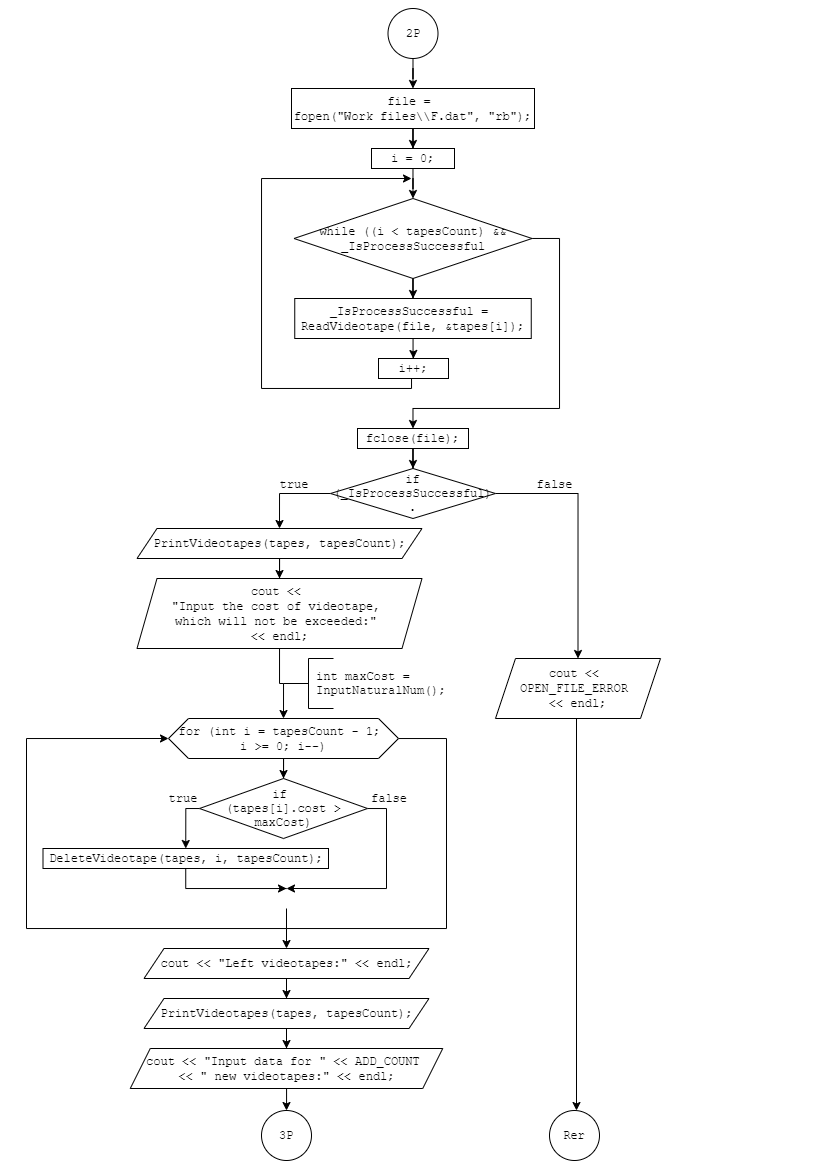

The diagram above was exported from draw.io. Its source (the exported page's mxGraphModel, read from the mxfile embedded in the PNG):
<mxGraphModel dx="981" dy="499" grid="1" gridSize="10" guides="1" tooltips="1" connect="1" arrows="1" fold="1" page="1" pageScale="1" pageWidth="827" pageHeight="1169" math="0" shadow="0">
  <root>
    <mxCell id="0" />
    <mxCell id="1" parent="0" />
    <mxCell id="F1hHa1s9zpZ-7Qj6NiOw-39" style="edgeStyle=orthogonalEdgeStyle;rounded=0;jumpSize=1;orthogonalLoop=1;jettySize=auto;html=1;" edge="1" parent="1" source="F1hHa1s9zpZ-7Qj6NiOw-1" target="F1hHa1s9zpZ-7Qj6NiOw-40">
      <mxGeometry relative="1" as="geometry">
        <mxPoint x="413.5" y="88" as="targetPoint" />
      </mxGeometry>
    </mxCell>
    <mxCell id="F1hHa1s9zpZ-7Qj6NiOw-1" value="2P" style="ellipse;whiteSpace=wrap;html=1;aspect=fixed;rounded=0;shadow=0;glass=0;sketch=0;strokeWidth=1;gradientColor=none;fontFamily=Courier New;align=center;" vertex="1" parent="1">
      <mxGeometry x="388.5" y="8" width="50" height="50" as="geometry" />
    </mxCell>
    <mxCell id="F1hHa1s9zpZ-7Qj6NiOw-41" style="edgeStyle=orthogonalEdgeStyle;rounded=0;jumpSize=1;orthogonalLoop=1;jettySize=auto;html=1;" edge="1" parent="1" source="F1hHa1s9zpZ-7Qj6NiOw-40" target="F1hHa1s9zpZ-7Qj6NiOw-42">
      <mxGeometry relative="1" as="geometry">
        <mxPoint x="413.5" y="148" as="targetPoint" />
      </mxGeometry>
    </mxCell>
    <mxCell id="F1hHa1s9zpZ-7Qj6NiOw-40" value="&lt;font face=&quot;Courier New&quot;&gt;file =&amp;nbsp;&lt;br&gt;fopen(&quot;Work files\\F.dat&quot;, &quot;rb&quot;);&lt;br&gt;&lt;/font&gt;" style="rounded=0;whiteSpace=wrap;html=1;" vertex="1" parent="1">
      <mxGeometry x="292" y="88" width="243" height="40" as="geometry" />
    </mxCell>
    <mxCell id="F1hHa1s9zpZ-7Qj6NiOw-44" style="edgeStyle=orthogonalEdgeStyle;rounded=0;jumpSize=1;orthogonalLoop=1;jettySize=auto;html=1;entryX=0.5;entryY=0;entryDx=0;entryDy=0;" edge="1" parent="1" source="F1hHa1s9zpZ-7Qj6NiOw-42" target="F1hHa1s9zpZ-7Qj6NiOw-43">
      <mxGeometry relative="1" as="geometry" />
    </mxCell>
    <mxCell id="F1hHa1s9zpZ-7Qj6NiOw-42" value="&lt;font face=&quot;Courier New&quot;&gt;i = 0;&lt;/font&gt;" style="rounded=0;whiteSpace=wrap;html=1;" vertex="1" parent="1">
      <mxGeometry x="372" y="148" width="83" height="20" as="geometry" />
    </mxCell>
    <mxCell id="F1hHa1s9zpZ-7Qj6NiOw-46" style="edgeStyle=orthogonalEdgeStyle;rounded=0;jumpSize=1;orthogonalLoop=1;jettySize=auto;html=1;entryX=0.5;entryY=0;entryDx=0;entryDy=0;" edge="1" parent="1" source="F1hHa1s9zpZ-7Qj6NiOw-43" target="F1hHa1s9zpZ-7Qj6NiOw-45">
      <mxGeometry relative="1" as="geometry" />
    </mxCell>
    <mxCell id="F1hHa1s9zpZ-7Qj6NiOw-50" style="edgeStyle=orthogonalEdgeStyle;rounded=0;jumpSize=1;orthogonalLoop=1;jettySize=auto;html=1;entryX=0.5;entryY=0;entryDx=0;entryDy=0;" edge="1" parent="1" source="F1hHa1s9zpZ-7Qj6NiOw-43" target="F1hHa1s9zpZ-7Qj6NiOw-51">
      <mxGeometry relative="1" as="geometry">
        <mxPoint x="414" y="438" as="targetPoint" />
        <Array as="points">
          <mxPoint x="560" y="238" />
          <mxPoint x="560" y="408" />
          <mxPoint x="413" y="408" />
        </Array>
      </mxGeometry>
    </mxCell>
    <mxCell id="F1hHa1s9zpZ-7Qj6NiOw-43" value="&lt;font face=&quot;Courier New&quot;&gt;while ((i &amp;lt; tapesCount) &amp;amp;&amp;amp;&lt;br&gt;_IsProcessSuccessful&lt;br&gt;&lt;/font&gt;" style="rhombus;whiteSpace=wrap;html=1;align=center;" vertex="1" parent="1">
      <mxGeometry x="294.5" y="198" width="238" height="80" as="geometry" />
    </mxCell>
    <mxCell id="F1hHa1s9zpZ-7Qj6NiOw-48" style="edgeStyle=orthogonalEdgeStyle;rounded=0;jumpSize=1;orthogonalLoop=1;jettySize=auto;html=1;entryX=0.5;entryY=0;entryDx=0;entryDy=0;" edge="1" parent="1" source="F1hHa1s9zpZ-7Qj6NiOw-45" target="F1hHa1s9zpZ-7Qj6NiOw-47">
      <mxGeometry relative="1" as="geometry" />
    </mxCell>
    <mxCell id="F1hHa1s9zpZ-7Qj6NiOw-45" value="&lt;font face=&quot;Courier New&quot;&gt;_IsProcessSuccessful =&amp;nbsp;&lt;br&gt;ReadVideotape(file, &amp;amp;tapes[i]);&lt;/font&gt;" style="rounded=0;whiteSpace=wrap;html=1;align=center;" vertex="1" parent="1">
      <mxGeometry x="295.25" y="298" width="236.5" height="40" as="geometry" />
    </mxCell>
    <mxCell id="F1hHa1s9zpZ-7Qj6NiOw-49" style="edgeStyle=orthogonalEdgeStyle;rounded=0;jumpSize=1;orthogonalLoop=1;jettySize=auto;html=1;" edge="1" parent="1">
      <mxGeometry relative="1" as="geometry">
        <mxPoint x="412" y="178" as="targetPoint" />
        <mxPoint x="416.0344827586207" y="377.9999999999999" as="sourcePoint" />
        <Array as="points">
          <mxPoint x="412" y="378" />
          <mxPoint x="412" y="388" />
          <mxPoint x="262" y="388" />
          <mxPoint x="262" y="178" />
        </Array>
      </mxGeometry>
    </mxCell>
    <mxCell id="F1hHa1s9zpZ-7Qj6NiOw-47" value="&lt;font face=&quot;Courier New&quot;&gt;i++;&lt;/font&gt;" style="rounded=0;whiteSpace=wrap;html=1;align=center;" vertex="1" parent="1">
      <mxGeometry x="379" y="358" width="70" height="20" as="geometry" />
    </mxCell>
    <mxCell id="F1hHa1s9zpZ-7Qj6NiOw-54" style="edgeStyle=orthogonalEdgeStyle;rounded=0;jumpSize=1;orthogonalLoop=1;jettySize=auto;html=1;entryX=0.5;entryY=0;entryDx=0;entryDy=0;fontFamily=Courier New;" edge="1" parent="1" source="F1hHa1s9zpZ-7Qj6NiOw-51" target="F1hHa1s9zpZ-7Qj6NiOw-52">
      <mxGeometry relative="1" as="geometry" />
    </mxCell>
    <mxCell id="F1hHa1s9zpZ-7Qj6NiOw-51" value="fclose(file);" style="rounded=0;whiteSpace=wrap;html=1;align=center;fontFamily=Courier New;" vertex="1" parent="1">
      <mxGeometry x="358" y="428" width="111" height="20" as="geometry" />
    </mxCell>
    <mxCell id="F1hHa1s9zpZ-7Qj6NiOw-55" style="edgeStyle=orthogonalEdgeStyle;rounded=0;jumpSize=1;orthogonalLoop=1;jettySize=auto;html=1;fontFamily=Courier New;" edge="1" parent="1" source="F1hHa1s9zpZ-7Qj6NiOw-52">
      <mxGeometry relative="1" as="geometry">
        <mxPoint x="280" y="528" as="targetPoint" />
      </mxGeometry>
    </mxCell>
    <mxCell id="F1hHa1s9zpZ-7Qj6NiOw-92" style="edgeStyle=orthogonalEdgeStyle;rounded=0;jumpSize=1;orthogonalLoop=1;jettySize=auto;html=1;fontFamily=Courier New;entryX=0.5;entryY=0;entryDx=0;entryDy=0;" edge="1" parent="1" source="F1hHa1s9zpZ-7Qj6NiOw-52" target="F1hHa1s9zpZ-7Qj6NiOw-91">
      <mxGeometry relative="1" as="geometry">
        <mxPoint x="580" y="650" as="targetPoint" />
        <Array as="points">
          <mxPoint x="579" y="493" />
        </Array>
      </mxGeometry>
    </mxCell>
    <mxCell id="F1hHa1s9zpZ-7Qj6NiOw-52" value="if (_IsProcessSuccessful)&lt;br&gt;." style="rhombus;whiteSpace=wrap;html=1;fontFamily=Courier New;align=center;" vertex="1" parent="1">
      <mxGeometry x="331" y="468" width="165" height="50" as="geometry" />
    </mxCell>
    <mxCell id="F1hHa1s9zpZ-7Qj6NiOw-57" style="edgeStyle=orthogonalEdgeStyle;rounded=0;orthogonalLoop=1;jettySize=auto;html=1;entryX=0.5;entryY=0;entryDx=0;entryDy=0;" edge="1" parent="1" source="F1hHa1s9zpZ-7Qj6NiOw-58" target="F1hHa1s9zpZ-7Qj6NiOw-60">
      <mxGeometry relative="1" as="geometry" />
    </mxCell>
    <mxCell id="F1hHa1s9zpZ-7Qj6NiOw-58" value="&lt;font face=&quot;Courier New&quot;&gt;PrintVideotapes(tapes, tapesCount);&lt;/font&gt;" style="shape=parallelogram;perimeter=parallelogramPerimeter;whiteSpace=wrap;html=1;fixedSize=1;" vertex="1" parent="1">
      <mxGeometry x="137.5" y="528" width="285" height="30" as="geometry" />
    </mxCell>
    <mxCell id="F1hHa1s9zpZ-7Qj6NiOw-59" style="edgeStyle=orthogonalEdgeStyle;rounded=0;orthogonalLoop=1;jettySize=auto;html=1;entryX=0.5;entryY=0;entryDx=0;entryDy=0;" edge="1" parent="1" source="F1hHa1s9zpZ-7Qj6NiOw-60" target="F1hHa1s9zpZ-7Qj6NiOw-65">
      <mxGeometry relative="1" as="geometry">
        <mxPoint x="284" y="728" as="targetPoint" />
      </mxGeometry>
    </mxCell>
    <mxCell id="F1hHa1s9zpZ-7Qj6NiOw-60" value="&lt;font face=&quot;Courier New&quot;&gt;cout &amp;lt;&amp;lt; &lt;br&gt;&quot;Input the cost of videotape, &lt;br&gt;which will not be exceeded:&quot; &lt;br&gt;&amp;lt;&amp;lt; endl;&lt;/font&gt;" style="shape=parallelogram;perimeter=parallelogramPerimeter;whiteSpace=wrap;html=1;fixedSize=1;" vertex="1" parent="1">
      <mxGeometry x="137.5" y="578" width="285" height="70" as="geometry" />
    </mxCell>
    <mxCell id="F1hHa1s9zpZ-7Qj6NiOw-61" value="" style="strokeWidth=1;html=1;shape=mxgraph.flowchart.annotation_2;align=left;labelPosition=right;pointerEvents=1;rounded=1;shadow=0;glass=0;sketch=0;gradientColor=none;fontFamily=Courier New;" vertex="1" parent="1">
      <mxGeometry x="284" y="658" width="50" height="50" as="geometry" />
    </mxCell>
    <mxCell id="F1hHa1s9zpZ-7Qj6NiOw-62" value="int maxCost = InputNaturalNum();" style="text;html=1;strokeColor=none;fillColor=none;align=left;verticalAlign=middle;whiteSpace=wrap;rounded=0;shadow=0;glass=0;sketch=0;fontFamily=Courier New;" vertex="1" parent="1">
      <mxGeometry x="315" y="658" width="149" height="50" as="geometry" />
    </mxCell>
    <mxCell id="F1hHa1s9zpZ-7Qj6NiOw-63" style="edgeStyle=orthogonalEdgeStyle;rounded=0;orthogonalLoop=1;jettySize=auto;html=1;entryX=0.5;entryY=0;entryDx=0;entryDy=0;" edge="1" parent="1" source="F1hHa1s9zpZ-7Qj6NiOw-65" target="F1hHa1s9zpZ-7Qj6NiOw-68">
      <mxGeometry relative="1" as="geometry" />
    </mxCell>
    <mxCell id="F1hHa1s9zpZ-7Qj6NiOw-64" style="edgeStyle=orthogonalEdgeStyle;rounded=0;jumpSize=1;orthogonalLoop=1;jettySize=auto;html=1;entryX=0.5;entryY=0;entryDx=0;entryDy=0;" edge="1" parent="1" source="F1hHa1s9zpZ-7Qj6NiOw-65" target="F1hHa1s9zpZ-7Qj6NiOw-75">
      <mxGeometry relative="1" as="geometry">
        <mxPoint x="287" y="928" as="targetPoint" />
        <Array as="points">
          <mxPoint x="447" y="738" />
          <mxPoint x="447" y="928" />
          <mxPoint x="287" y="928" />
        </Array>
      </mxGeometry>
    </mxCell>
    <mxCell id="F1hHa1s9zpZ-7Qj6NiOw-65" value="&lt;font face=&quot;Courier New&quot;&gt;for (int i = tapesCount - 1; &lt;br&gt;i &amp;gt;= 0; i--)&lt;/font&gt;" style="shape=hexagon;perimeter=hexagonPerimeter2;whiteSpace=wrap;html=1;fixedSize=1;" vertex="1" parent="1">
      <mxGeometry x="169" y="718" width="230" height="40" as="geometry" />
    </mxCell>
    <mxCell id="F1hHa1s9zpZ-7Qj6NiOw-66" style="edgeStyle=orthogonalEdgeStyle;rounded=0;orthogonalLoop=1;jettySize=auto;html=1;entryX=0.5;entryY=0;entryDx=0;entryDy=0;" edge="1" parent="1" source="F1hHa1s9zpZ-7Qj6NiOw-68" target="F1hHa1s9zpZ-7Qj6NiOw-70">
      <mxGeometry relative="1" as="geometry">
        <mxPoint x="187" y="828" as="targetPoint" />
        <Array as="points">
          <mxPoint x="186" y="808" />
        </Array>
      </mxGeometry>
    </mxCell>
    <mxCell id="F1hHa1s9zpZ-7Qj6NiOw-67" style="edgeStyle=orthogonalEdgeStyle;rounded=0;orthogonalLoop=1;jettySize=auto;html=1;" edge="1" parent="1" source="F1hHa1s9zpZ-7Qj6NiOw-68">
      <mxGeometry relative="1" as="geometry">
        <mxPoint x="287" y="888" as="targetPoint" />
        <Array as="points">
          <mxPoint x="387" y="808" />
        </Array>
      </mxGeometry>
    </mxCell>
    <mxCell id="F1hHa1s9zpZ-7Qj6NiOw-68" value="&lt;div&gt;&lt;span&gt;if&amp;nbsp;&lt;/span&gt;&lt;/div&gt;&lt;div&gt;&lt;span&gt;(tapes[i].cost &amp;gt; maxCost)&lt;/span&gt;&lt;/div&gt;" style="rhombus;whiteSpace=wrap;html=1;rounded=0;shadow=0;glass=0;sketch=0;strokeWidth=1;gradientColor=none;fontFamily=Courier New;align=center;" vertex="1" parent="1">
      <mxGeometry x="200" y="778" width="168" height="60" as="geometry" />
    </mxCell>
    <mxCell id="F1hHa1s9zpZ-7Qj6NiOw-69" style="edgeStyle=orthogonalEdgeStyle;rounded=0;orthogonalLoop=1;jettySize=auto;html=1;" edge="1" parent="1" source="F1hHa1s9zpZ-7Qj6NiOw-70">
      <mxGeometry relative="1" as="geometry">
        <mxPoint x="287" y="888" as="targetPoint" />
      </mxGeometry>
    </mxCell>
    <mxCell id="F1hHa1s9zpZ-7Qj6NiOw-70" value="DeleteVideotape(tapes, i, tapesCount);" style="rounded=0;whiteSpace=wrap;html=1;shadow=0;glass=0;sketch=0;strokeWidth=1;gradientColor=none;fontFamily=Courier New;align=center;" vertex="1" parent="1">
      <mxGeometry x="43.5" y="848" width="285.5" height="20" as="geometry" />
    </mxCell>
    <mxCell id="F1hHa1s9zpZ-7Qj6NiOw-71" value="" style="endArrow=classic;html=1;edgeStyle=orthogonalEdgeStyle;jumpSize=1;arcSize=0;entryX=0;entryY=0.5;entryDx=0;entryDy=0;" edge="1" parent="1" target="F1hHa1s9zpZ-7Qj6NiOw-65">
      <mxGeometry width="50" height="50" relative="1" as="geometry">
        <mxPoint x="287" y="908" as="sourcePoint" />
        <mxPoint x="167" y="758" as="targetPoint" />
        <Array as="points">
          <mxPoint x="287" y="928" />
          <mxPoint x="27" y="928" />
          <mxPoint x="27" y="738" />
        </Array>
      </mxGeometry>
    </mxCell>
    <mxCell id="F1hHa1s9zpZ-7Qj6NiOw-72" value="false" style="text;html=1;strokeColor=none;fillColor=none;align=center;verticalAlign=middle;whiteSpace=wrap;rounded=0;shadow=0;glass=0;sketch=0;fontFamily=Courier New;" vertex="1" parent="1">
      <mxGeometry x="369.5" y="788" width="40" height="20" as="geometry" />
    </mxCell>
    <mxCell id="F1hHa1s9zpZ-7Qj6NiOw-73" value="true" style="text;html=1;strokeColor=none;fillColor=none;align=center;verticalAlign=middle;whiteSpace=wrap;rounded=0;shadow=0;glass=0;sketch=0;fontFamily=Courier New;" vertex="1" parent="1">
      <mxGeometry x="169" y="788" width="30" height="20" as="geometry" />
    </mxCell>
    <mxCell id="F1hHa1s9zpZ-7Qj6NiOw-74" style="edgeStyle=orthogonalEdgeStyle;rounded=0;orthogonalLoop=1;jettySize=auto;html=1;entryX=0.5;entryY=0;entryDx=0;entryDy=0;" edge="1" parent="1" source="F1hHa1s9zpZ-7Qj6NiOw-75" target="F1hHa1s9zpZ-7Qj6NiOw-77">
      <mxGeometry relative="1" as="geometry" />
    </mxCell>
    <mxCell id="F1hHa1s9zpZ-7Qj6NiOw-75" value="&lt;font face=&quot;Courier New&quot;&gt;cout &amp;lt;&amp;lt; &quot;Left videotapes:&quot; &amp;lt;&amp;lt; endl;&lt;/font&gt;" style="shape=parallelogram;perimeter=parallelogramPerimeter;whiteSpace=wrap;html=1;fixedSize=1;" vertex="1" parent="1">
      <mxGeometry x="144.5" y="948" width="285" height="30" as="geometry" />
    </mxCell>
    <mxCell id="F1hHa1s9zpZ-7Qj6NiOw-76" style="edgeStyle=orthogonalEdgeStyle;rounded=0;jumpSize=1;orthogonalLoop=1;jettySize=auto;html=1;entryX=0.5;entryY=0;entryDx=0;entryDy=0;" edge="1" parent="1" source="F1hHa1s9zpZ-7Qj6NiOw-77" target="F1hHa1s9zpZ-7Qj6NiOw-79">
      <mxGeometry relative="1" as="geometry" />
    </mxCell>
    <mxCell id="F1hHa1s9zpZ-7Qj6NiOw-77" value="&lt;font face=&quot;Courier New&quot;&gt;PrintVideotapes(tapes, tapesCount);&lt;/font&gt;" style="shape=parallelogram;perimeter=parallelogramPerimeter;whiteSpace=wrap;html=1;fixedSize=1;" vertex="1" parent="1">
      <mxGeometry x="144.5" y="998" width="285" height="30" as="geometry" />
    </mxCell>
    <mxCell id="F1hHa1s9zpZ-7Qj6NiOw-88" style="edgeStyle=orthogonalEdgeStyle;rounded=0;jumpSize=1;orthogonalLoop=1;jettySize=auto;html=1;entryX=0.5;entryY=0;entryDx=0;entryDy=0;fontFamily=Courier New;" edge="1" parent="1" source="F1hHa1s9zpZ-7Qj6NiOw-79" target="F1hHa1s9zpZ-7Qj6NiOw-86">
      <mxGeometry relative="1" as="geometry" />
    </mxCell>
    <mxCell id="F1hHa1s9zpZ-7Qj6NiOw-79" value="&lt;font face=&quot;Courier New&quot;&gt;cout &amp;lt;&amp;lt; &quot;Input data for &quot; &amp;lt;&amp;lt; ADD_COUNT &lt;br&gt;&amp;lt;&amp;lt; &quot; new videotapes:&quot; &amp;lt;&amp;lt; endl;&lt;/font&gt;" style="shape=parallelogram;perimeter=parallelogramPerimeter;whiteSpace=wrap;html=1;fixedSize=1;" vertex="1" parent="1">
      <mxGeometry x="130.75" y="1048" width="312.5" height="40" as="geometry" />
    </mxCell>
    <mxCell id="F1hHa1s9zpZ-7Qj6NiOw-80" style="edgeStyle=orthogonalEdgeStyle;rounded=0;jumpSize=1;orthogonalLoop=1;jettySize=auto;html=1;entryX=0.5;entryY=0;entryDx=0;entryDy=0;" edge="1" parent="1" target="F1hHa1s9zpZ-7Qj6NiOw-83">
      <mxGeometry relative="1" as="geometry">
        <mxPoint x="287.0000000000002" y="1190" as="sourcePoint" />
      </mxGeometry>
    </mxCell>
    <mxCell id="F1hHa1s9zpZ-7Qj6NiOw-82" style="edgeStyle=orthogonalEdgeStyle;rounded=0;jumpSize=1;orthogonalLoop=1;jettySize=auto;html=1;entryX=0.5;entryY=0;entryDx=0;entryDy=0;" edge="1" parent="1" target="F1hHa1s9zpZ-7Qj6NiOw-84">
      <mxGeometry relative="1" as="geometry">
        <mxPoint x="287.0000000000002" y="1230" as="sourcePoint" />
      </mxGeometry>
    </mxCell>
    <mxCell id="F1hHa1s9zpZ-7Qj6NiOw-86" value="3P" style="ellipse;whiteSpace=wrap;html=1;aspect=fixed;fontFamily=Courier New;align=center;" vertex="1" parent="1">
      <mxGeometry x="262" y="1110" width="50" height="50" as="geometry" />
    </mxCell>
    <mxCell id="F1hHa1s9zpZ-7Qj6NiOw-87" value="Rer" style="ellipse;whiteSpace=wrap;html=1;aspect=fixed;fontFamily=Courier New;align=center;" vertex="1" parent="1">
      <mxGeometry x="550" y="1110" width="50" height="50" as="geometry" />
    </mxCell>
    <mxCell id="F1hHa1s9zpZ-7Qj6NiOw-89" value="true" style="text;html=1;strokeColor=none;fillColor=none;align=center;verticalAlign=middle;whiteSpace=wrap;rounded=0;shadow=0;glass=0;sketch=0;fontFamily=Courier New;" vertex="1" parent="1">
      <mxGeometry x="280" y="474" width="30" height="20" as="geometry" />
    </mxCell>
    <mxCell id="F1hHa1s9zpZ-7Qj6NiOw-90" value="false" style="text;html=1;strokeColor=none;fillColor=none;align=center;verticalAlign=middle;whiteSpace=wrap;rounded=0;shadow=0;glass=0;sketch=0;fontFamily=Courier New;" vertex="1" parent="1">
      <mxGeometry x="535" y="474" width="41" height="20" as="geometry" />
    </mxCell>
    <mxCell id="F1hHa1s9zpZ-7Qj6NiOw-93" style="edgeStyle=orthogonalEdgeStyle;rounded=0;jumpSize=1;orthogonalLoop=1;jettySize=auto;html=1;fontFamily=Courier New;entryX=0.5;entryY=0;entryDx=0;entryDy=0;" edge="1" parent="1">
      <mxGeometry relative="1" as="geometry">
        <mxPoint x="577" y="1109.9999999999998" as="targetPoint" />
        <mxPoint x="580.5172413793105" y="718" as="sourcePoint" />
        <Array as="points">
          <mxPoint x="577" y="718" />
        </Array>
      </mxGeometry>
    </mxCell>
    <mxCell id="F1hHa1s9zpZ-7Qj6NiOw-91" value="&lt;font face=&quot;Courier New&quot;&gt;cout &amp;lt;&amp;lt; &lt;br&gt;OPEN_FILE_ERROR &lt;br&gt;&amp;lt;&amp;lt; endl;&lt;/font&gt;" style="shape=parallelogram;perimeter=parallelogramPerimeter;whiteSpace=wrap;html=1;fixedSize=1;" vertex="1" parent="1">
      <mxGeometry x="496" y="658" width="165" height="60" as="geometry" />
    </mxCell>
  </root>
</mxGraphModel>